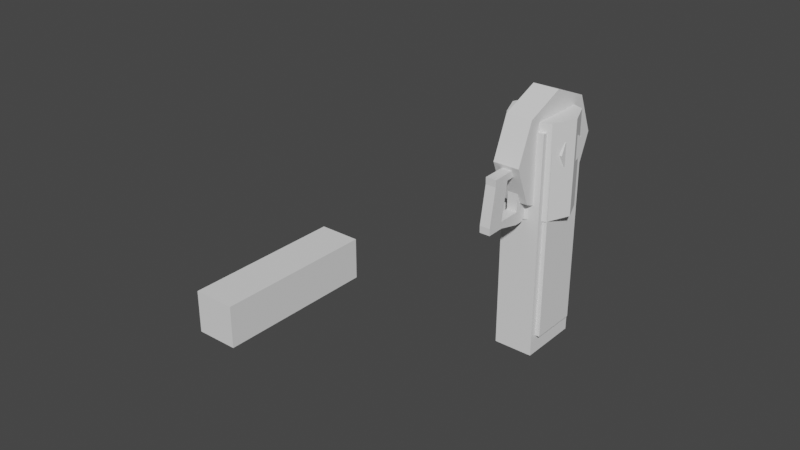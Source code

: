 # Source: handles.blend  (saved by Blender 3.0.42; exported with 4.5.12 LTS)
import bpy
from mathutils import Matrix  # noqa: F401  (used for matrix-valued properties, if any)

bpy.ops.wm.read_factory_settings(use_empty=True)
scene = bpy.context.scene
scene.name = 'Scene'

# ---- collections
col_collection = bpy.data.collections.new('Collection'); scene.collection.children.link(col_collection)

# ---- materials (node trees are filled in below, after node groups)
mat_material = bpy.data.materials.new('Material')
mat_material.alpha_threshold = 0.0
mat_material.use_transparent_shadow = False
mat_material.line_color = (0.0, 0.0, 0.0, 1.0)

# ---- material node trees
mat_material.use_nodes = True; mat_material.node_tree.nodes.clear()
_N = mat_material.node_tree.nodes; _L = mat_material.node_tree.links
n0 = _N.new('ShaderNodeOutputMaterial'); n0.name = 'Material Output'; n0.location = (300, 300)
n1 = _N.new('ShaderNodeBsdfPrincipled'); n1.name = 'Principled BSDF'; n1.location = (10, 300)
n1.distribution = 'GGX'
n1.subsurface_method = 'RANDOM_WALK_SKIN'
n1.inputs[2].default_value = 0.4
n1.inputs[3].default_value = 1.45
n1.inputs[27].default_value = (0.0, 0.0, 0.0, 1.0)
n1.inputs[28].default_value = 1.0
_L.new(n1.outputs[0], n0.inputs[0])
n0.is_active_output = True

# ---- world
world_world = bpy.data.worlds.new('World'); scene.world = world_world
world_world.use_nodes = True; world_world.node_tree.nodes.clear()
_N = world_world.node_tree.nodes; _L = world_world.node_tree.links
n0 = _N.new('ShaderNodeOutputWorld'); n0.name = 'World Output'; n0.location = (300, 300)
n1 = _N.new('ShaderNodeBackground'); n1.name = 'Background'; n1.location = (10, 300)
n1.inputs[0].default_value = (0.05088, 0.05088, 0.05088, 1.0)
_L.new(n1.outputs[0], n0.inputs[0])
n0.is_active_output = True
world_world.color = (0.05088, 0.05088, 0.05088)
world_world.use_sun_shadow = False
world_world.sun_shadow_jitter_overblur = 0.0

# ---- meshes
me_cube = bpy.data.meshes.new('Cube')
me_cube.from_pydata([(1.0, 1.844, 1.0), (1.0, 1.0, -1.0), (1.0, -0.1851, 1.0), (1.0, -1.0, -1.0), (-1.0, 1.844, 1.0), (-1.0, 1.0, -1.0), (-1.0, -0.1851, 1.0), (-1.0, -1.0, -1.0), (-1.0, 1.0, -1.368), (-1.0, -1.0, -1.368), (1.0, 1.0, -1.368), (1.0, -1.0, -1.368), (-1.0, -2.889, -1.0), (1.0, -2.889, -1.0), (-1.0, -2.889, -1.368), (1.0, -2.889, -1.368), (1.0, -0.1851, 1.372), (-1.0, -0.1851, 1.372), (1.0, 1.844, 1.372), (-1.0, 1.844, 1.372), (1.0, -2.849, 1.0), (-1.0, -2.849, 1.0), (1.0, -2.849, 1.699), (-1.0, -2.849, 1.699), (-1.0, -3.825, -1.0), (1.0, -3.825, -1.0), (-1.0, -3.825, -1.368), (1.0, -3.825, -1.368), (-1.0, -2.889, 0.6464), (1.0, -2.889, 0.6464), (-1.0, -4.674, 0.6464), (1.0, -4.674, 0.6464), (1.0, -4.674, 1.232), (-1.0, -4.674, 1.232), (1.0, -3.866, 1.699), (-1.0, -3.866, 1.699), (-1.0, -7.148, 0.6464), (1.0, -7.148, 0.6464), (1.0, -7.148, 1.232), (-1.0, -7.148, 1.232)], [], [(4, 6, 17, 19), (3, 2, 6, 7), (7, 6, 4, 5), (7, 5, 8, 9), (1, 0, 2, 3), (5, 4, 0, 1), (8, 10, 11, 9), (1, 3, 11, 10), (5, 1, 10, 8), (11, 3, 13, 15), (12, 14, 26, 24), (9, 11, 15, 14), (3, 7, 12, 13), (7, 9, 14, 12), (18, 19, 17, 16), (2, 0, 18, 16), (0, 4, 19, 18), (2, 16, 22, 20), (23, 21, 33, 35), (17, 6, 21, 23), (6, 2, 20, 21), (16, 17, 23, 22), (25, 24, 26, 27), (24, 25, 31, 30), (15, 13, 25, 27), (14, 15, 27, 26), (13, 12, 28, 29), (12, 24, 30, 28), (25, 13, 29, 31), (33, 32, 34, 35), (20, 22, 34, 32), (22, 23, 35, 34), (33, 30, 28, 21), (20, 29, 31, 32), (21, 28, 29, 20), (31, 32, 38, 37), (36, 37, 38, 39), (30, 31, 37, 36), (32, 33, 39, 38), (33, 30, 36, 39)])
_uv = me_cube.uv_layers.new(name='UVMap')
_uv.uv.foreach_set('vector', [0.625, 0.25, 0.625, 0.0, 0.625, 0.0, 0.625, 0.25, 0.375, 0.75, 0.625, 0.75, 0.625, 1.0, 0.375, 1.0, 0.375, 0.0, 0.625, 0.0, 0.625, 0.25, 0.375, 0.25, 0.375, 0.0, 0.375, 0.25, 0.375, 0.25, 0.375, 0.0, 0.375, 0.5, 0.625, 0.5, 0.625, 0.75, 0.375, 0.75, 0.375, 0.25, 0.625, 0.25, 0.625, 0.5, 0.375, 0.5, 0.125, 0.5, 0.375, 0.5, 0.375, 0.75, 0.125, 0.75, 0.375, 0.5, 0.375, 0.75, 0.375, 0.75, 0.375, 0.5, 0.375, 0.25, 0.375, 0.5, 0.375, 0.5, 0.375, 0.25, 0.375, 0.75, 0.375, 0.75, 0.375, 0.75, 0.375, 0.75, 0.375, 0.0, 0.375, 0.0, 0.375, 0.0, 0.375, 0.0, 0.125, 0.75, 0.375, 0.75, 0.375, 0.75, 0.125, 0.75, 0.375, 0.75, 0.375, 1.0, 0.375, 1.0, 0.375, 0.75, 0.375, 0.0, 0.375, 0.0, 0.375, 0.0, 0.375, 0.0, 0.625, 0.5, 0.875, 0.5, 0.875, 0.75, 0.625, 0.75, 0.625, 0.75, 0.625, 0.5, 0.625, 0.5, 0.625, 0.75, 0.625, 0.5, 0.625, 0.25, 0.625, 0.25, 0.625, 0.5, 0.625, 0.75, 0.625, 0.75, 0.625, 0.75, 0.625, 0.75, 0.625, 0.0, 0.625, 0.0, 0.625, 0.0, 0.625, 0.0, 0.625, 0.0, 0.625, 0.0, 0.625, 0.0, 0.625, 0.0, 0.625, 1.0, 0.625, 0.75, 0.625, 0.75, 0.625, 1.0, 0.625, 0.75, 0.875, 0.75, 0.875, 0.75, 0.625, 0.75, 0.375, 0.75, 0.375, 1.0, 0.375, 1.0, 0.375, 0.75, 0.375, 1.0, 0.375, 0.75, 0.375, 0.75, 0.375, 1.0, 0.375, 0.75, 0.375, 0.75, 0.375, 0.75, 0.375, 0.75, 0.125, 0.75, 0.375, 0.75, 0.375, 0.75, 0.125, 0.75, 0.375, 0.75, 0.375, 1.0, 0.375, 1.0, 0.375, 0.75, 0.375, 0.0, 0.375, 0.0, 0.375, 0.0, 0.375, 0.0, 0.375, 0.75, 0.375, 0.75, 0.375, 0.75, 0.375, 0.75, 0.625, 1.0, 0.625, 0.75, 0.625, 0.75, 0.625, 1.0, 0.625, 0.75, 0.625, 0.75, 0.625, 0.75, 0.625, 0.75, 0.625, 0.75, 0.875, 0.75, 0.875, 0.75, 0.625, 0.75, 0.625, 1.0, 0.375, 1.0, 0.375, 1.0, 0.625, 1.0, 0.625, 0.75, 0.375, 0.75, 0.375, 0.75, 0.625, 0.75, 0.625, 1.0, 0.375, 1.0, 0.375, 0.75, 0.625, 0.75, 0.375, 0.75, 0.625, 0.75, 0.625, 0.75, 0.375, 0.75, 0.375, 1.0, 0.375, 0.75, 0.625, 0.75, 0.625, 1.0, 0.375, 1.0, 0.375, 0.75, 0.375, 0.75, 0.375, 1.0, 0.625, 0.75, 0.625, 1.0, 0.625, 1.0, 0.625, 0.75, 0.625, 1.0, 0.375, 1.0, 0.375, 1.0, 0.625, 1.0])
me_cube.materials.append(mat_material)
me_cube.use_remesh_preserve_volume = False
me_cube.use_remesh_preserve_attributes = False
me_cube.use_mirror_vertex_groups = False
me_cube.update()
me_cylinder_001 = bpy.data.meshes.new('Cylinder.001')
me_cylinder_001.from_pydata([(0.0, 1.0, -1.0), (0.0, 1.0, 1.0), (0.7071, 0.7071, -1.0), (0.7071, 0.7071, 1.0), (1.0, -4.371e-08, -1.0), (1.0, -4.371e-08, 1.0), (0.7071, -0.7071, -1.0), (0.7071, -0.7071, 1.0), (-8.742e-08, -1.0, -1.0), (-8.742e-08, -1.0, 1.0), (-0.7071, -0.7071, -1.0), (-0.7071, -0.7071, 1.0), (-1.0, 1.192e-08, -1.0), (-1.0, 1.192e-08, 1.0), (-0.7071, 0.7071, -1.0), (-0.7071, 0.7071, 1.0)], [], [(0, 1, 3, 2), (2, 3, 5, 4), (4, 5, 7, 6), (6, 7, 9, 8), (8, 9, 11, 10), (10, 11, 13, 12), (3, 1, 15, 13, 11, 9, 7, 5), (12, 13, 15, 14), (14, 15, 1, 0), (0, 2, 4, 6, 8, 10, 12, 14)])
_uv = me_cylinder_001.uv_layers.new(name='UVMap')
_uv.uv.foreach_set('vector', [1.0, 0.5, 1.0, 1.0, 0.875, 1.0, 0.875, 0.5, 0.875, 0.5, 0.875, 1.0, 0.75, 1.0, 0.75, 0.5, 0.75, 0.5, 0.75, 1.0, 0.625, 1.0, 0.625, 0.5, 0.625, 0.5, 0.625, 1.0, 0.5, 1.0, 0.5, 0.5, 0.5, 0.5, 0.5, 1.0, 0.375, 1.0, 0.375, 0.5, 0.375, 0.5, 0.375, 1.0, 0.25, 1.0, 0.25, 0.5, 0.4197, 0.4197, 0.25, 0.49, 0.08029, 0.4197, 0.01, 0.25, 0.08029, 0.08029, 0.25, 0.01, 0.4197, 0.08029, 0.49, 0.25, 0.25, 0.5, 0.25, 1.0, 0.125, 1.0, 0.125, 0.5, 0.125, 0.5, 0.125, 1.0, 0.0, 1.0, 0.0, 0.5, 0.75, 0.49, 0.9197, 0.4197, 0.99, 0.25, 0.9197, 0.08029, 0.75, 0.01, 0.5803, 0.08029, 0.51, 0.25, 0.5803, 0.4197])
me_cylinder_001.use_remesh_fix_poles = True
me_cylinder_001.use_remesh_preserve_attributes = False
me_cylinder_001.update()
me_cylinder_002 = bpy.data.meshes.new('Cylinder.002')
me_cylinder_002.from_pydata([(0.0, 1.0, -1.0), (0.0, 1.0, 1.0), (0.7071, 0.7071, -1.0), (0.7071, 0.7071, 1.0), (1.0, -4.371e-08, -1.0), (1.0, -4.371e-08, 1.0), (0.7071, -0.7071, -1.0), (0.7071, -0.7071, 1.0), (-8.742e-08, -1.0, -1.0), (-8.742e-08, -1.0, 1.0), (-0.7071, -0.7071, -1.0), (-0.7071, -0.7071, 1.0), (-1.0, 1.192e-08, -1.0), (-1.0, 1.192e-08, 1.0), (-0.7071, 0.7071, -1.0), (-0.7071, 0.7071, 1.0)], [], [(0, 1, 3, 2), (2, 3, 5, 4), (4, 5, 7, 6), (6, 7, 9, 8), (8, 9, 11, 10), (10, 11, 13, 12), (3, 1, 15, 13, 11, 9, 7, 5), (12, 13, 15, 14), (14, 15, 1, 0), (0, 2, 4, 6, 8, 10, 12, 14)])
_uv = me_cylinder_002.uv_layers.new(name='UVMap')
_uv.uv.foreach_set('vector', [1.0, 0.5, 1.0, 1.0, 0.875, 1.0, 0.875, 0.5, 0.875, 0.5, 0.875, 1.0, 0.75, 1.0, 0.75, 0.5, 0.75, 0.5, 0.75, 1.0, 0.625, 1.0, 0.625, 0.5, 0.625, 0.5, 0.625, 1.0, 0.5, 1.0, 0.5, 0.5, 0.5, 0.5, 0.5, 1.0, 0.375, 1.0, 0.375, 0.5, 0.375, 0.5, 0.375, 1.0, 0.25, 1.0, 0.25, 0.5, 0.4197, 0.4197, 0.25, 0.49, 0.08029, 0.4197, 0.01, 0.25, 0.08029, 0.08029, 0.25, 0.01, 0.4197, 0.08029, 0.49, 0.25, 0.25, 0.5, 0.25, 1.0, 0.125, 1.0, 0.125, 0.5, 0.125, 0.5, 0.125, 1.0, 0.0, 1.0, 0.0, 0.5, 0.75, 0.49, 0.9197, 0.4197, 0.99, 0.25, 0.9197, 0.08029, 0.75, 0.01, 0.5803, 0.08029, 0.51, 0.25, 0.5803, 0.4197])
me_cylinder_002.use_remesh_fix_poles = True
me_cylinder_002.use_remesh_preserve_attributes = False
me_cylinder_002.update()
me_cylinder_004 = bpy.data.meshes.new('Cylinder.004')
me_cylinder_004.from_pydata([(0.0, 1.0, -1.0), (0.0, 1.0, 1.0), (0.7071, 0.7071, -1.0), (0.7071, 0.7071, 1.0), (1.0, -4.371e-08, -1.0), (1.0, -4.371e-08, 1.0), (0.7071, -0.7071, -1.0), (0.7071, -0.7071, 1.0), (-8.742e-08, -1.0, -1.0), (-8.742e-08, -1.0, 1.0), (-0.7071, -0.7071, -1.0), (-0.7071, -0.7071, 1.0), (-1.0, 1.192e-08, -1.0), (-1.0, 1.192e-08, 1.0), (-0.7071, 0.7071, -1.0), (-0.7071, 0.7071, 1.0)], [], [(0, 1, 3, 2), (2, 3, 5, 4), (4, 5, 7, 6), (6, 7, 9, 8), (8, 9, 11, 10), (10, 11, 13, 12), (3, 1, 15, 13, 11, 9, 7, 5), (12, 13, 15, 14), (14, 15, 1, 0), (0, 2, 4, 6, 8, 10, 12, 14)])
_uv = me_cylinder_004.uv_layers.new(name='UVMap')
_uv.uv.foreach_set('vector', [1.0, 0.5, 1.0, 1.0, 0.875, 1.0, 0.875, 0.5, 0.875, 0.5, 0.875, 1.0, 0.75, 1.0, 0.75, 0.5, 0.75, 0.5, 0.75, 1.0, 0.625, 1.0, 0.625, 0.5, 0.625, 0.5, 0.625, 1.0, 0.5, 1.0, 0.5, 0.5, 0.5, 0.5, 0.5, 1.0, 0.375, 1.0, 0.375, 0.5, 0.375, 0.5, 0.375, 1.0, 0.25, 1.0, 0.25, 0.5, 0.4197, 0.4197, 0.25, 0.49, 0.08029, 0.4197, 0.01, 0.25, 0.08029, 0.08029, 0.25, 0.01, 0.4197, 0.08029, 0.49, 0.25, 0.25, 0.5, 0.25, 1.0, 0.125, 1.0, 0.125, 0.5, 0.125, 0.5, 0.125, 1.0, 0.0, 1.0, 0.0, 0.5, 0.75, 0.49, 0.9197, 0.4197, 0.99, 0.25, 0.9197, 0.08029, 0.75, 0.01, 0.5803, 0.08029, 0.51, 0.25, 0.5803, 0.4197])
me_cylinder_004.use_remesh_fix_poles = True
me_cylinder_004.use_remesh_preserve_attributes = False
me_cylinder_004.update()
me_cube_005 = bpy.data.meshes.new('Cube.005')
me_cube_005.from_pydata([(-1.0, -1.165, -1.0), (-1.0, -1.165, 1.0), (-1.0, 1.0, -1.0), (-1.0, 1.0, 1.0), (1.0, -1.165, -1.0), (1.0, -1.165, 1.0), (1.0, 1.0, -1.0), (1.0, 1.0, 1.0)], [], [(0, 1, 3, 2), (2, 3, 7, 6), (6, 7, 5, 4), (4, 5, 1, 0), (2, 6, 4, 0), (7, 3, 1, 5)])
_uv = me_cube_005.uv_layers.new(name='UVMap')
_uv.uv.foreach_set('vector', [0.375, 0.0, 0.625, 0.0, 0.625, 0.25, 0.375, 0.25, 0.375, 0.25, 0.625, 0.25, 0.625, 0.5, 0.375, 0.5, 0.375, 0.5, 0.625, 0.5, 0.625, 0.75, 0.375, 0.75, 0.375, 0.75, 0.625, 0.75, 0.625, 1.0, 0.375, 1.0, 0.125, 0.5, 0.375, 0.5, 0.375, 0.75, 0.125, 0.75, 0.625, 0.5, 0.875, 0.5, 0.875, 0.75, 0.625, 0.75])
me_cube_005.use_remesh_fix_poles = True
me_cube_005.use_remesh_preserve_attributes = False
me_cube_005.update()
me_cube_006 = bpy.data.meshes.new('Cube.006')
me_cube_006.from_pydata([(-1.0, -1.278, -1.0), (-1.0, -1.278, 1.0), (-1.0, 1.0, -1.0), (-1.0, 1.0, 1.0), (1.0, -1.278, -1.0), (1.0, -1.278, 1.0), (1.0, 1.0, -1.0), (1.0, 1.0, 1.0)], [], [(0, 1, 3, 2), (2, 3, 7, 6), (6, 7, 5, 4), (4, 5, 1, 0), (2, 6, 4, 0), (7, 3, 1, 5)])
_uv = me_cube_006.uv_layers.new(name='UVMap')
_uv.uv.foreach_set('vector', [0.375, 0.0, 0.625, 0.0, 0.625, 0.25, 0.375, 0.25, 0.375, 0.25, 0.625, 0.25, 0.625, 0.5, 0.375, 0.5, 0.375, 0.5, 0.625, 0.5, 0.625, 0.75, 0.375, 0.75, 0.375, 0.75, 0.625, 0.75, 0.625, 1.0, 0.375, 1.0, 0.125, 0.5, 0.375, 0.5, 0.375, 0.75, 0.125, 0.75, 0.625, 0.5, 0.875, 0.5, 0.875, 0.75, 0.625, 0.75])
me_cube_006.use_remesh_fix_poles = True
me_cube_006.use_remesh_preserve_attributes = False
me_cube_006.update()
me_cube_008 = bpy.data.meshes.new('Cube.008')
me_cube_008.from_pydata([(-1.0, -1.278, -1.0), (-1.0, -1.278, 1.0), (-1.0, 1.0, -1.0), (-1.0, 1.0, 1.0), (1.0, -1.278, -1.0), (1.0, -1.278, 1.0), (1.0, 1.0, -1.0), (1.0, 1.0, 1.0)], [], [(0, 1, 3, 2), (2, 3, 7, 6), (6, 7, 5, 4), (4, 5, 1, 0), (2, 6, 4, 0), (7, 3, 1, 5)])
_uv = me_cube_008.uv_layers.new(name='UVMap')
_uv.uv.foreach_set('vector', [0.375, 0.0, 0.625, 0.0, 0.625, 0.25, 0.375, 0.25, 0.375, 0.25, 0.625, 0.25, 0.625, 0.5, 0.375, 0.5, 0.375, 0.5, 0.625, 0.5, 0.625, 0.75, 0.375, 0.75, 0.375, 0.75, 0.625, 0.75, 0.625, 1.0, 0.375, 1.0, 0.125, 0.5, 0.375, 0.5, 0.375, 0.75, 0.125, 0.75, 0.625, 0.5, 0.875, 0.5, 0.875, 0.75, 0.625, 0.75])
me_cube_008.use_remesh_fix_poles = True
me_cube_008.use_remesh_preserve_attributes = False
me_cube_008.update()
arm_armature = bpy.data.armatures.new('Armature')  # bones are not reproduced

# ---- objects
ob_cube = bpy.data.objects.new('Cube', me_cube)
ob_cylinder_001 = bpy.data.objects.new('Cylinder.001', me_cylinder_001)
ob_cylinder_002 = bpy.data.objects.new('Cylinder.002', me_cylinder_002)
ob_cylinder_004 = bpy.data.objects.new('Cylinder.004', me_cylinder_004)
ob_cube_002 = bpy.data.objects.new('Cube.002', me_cube_005)
ob_cube_001 = bpy.data.objects.new('Cube.001', me_cube_006)
ob_cube_004 = bpy.data.objects.new('Cube.004', me_cube_008)
ob_armature = bpy.data.objects.new('Armature', arm_armature)

# ---- transforms, parenting, visibility, modifiers, constraints
ob_cube.parent = ob_armature
ob_cube.matrix_parent_inverse = Matrix(((1.577, -3.575e-16, -3.428e-16, 3.44e-16), (3.502e-16, 0.03299, 1.577, -0.06968), (-3.502e-16, -1.577, 0.03299, 0.7134), (-0.0, 0.0, -0.0, 1.0)))
ob_cube.location = (-2.665e-17, 0.2386, -0.05995)
ob_cube.scale = (-0.01606, -0.02653, -0.05678)
ob_cube.lock_rotations_4d = False
ob_cube.empty_display_type = 'ARROWS'
ob_cube.lineart.crease_threshold = 0.0
ob_cylinder_001.location = (0.0, 1.584, -0.1216)
ob_cylinder_001.rotation_euler = (-0.0, 1.571, 0.0)
ob_cylinder_001.scale = (-0.1738, -0.1738, -0.04021)
ob_cylinder_002.parent = ob_armature
ob_cylinder_002.matrix_parent_inverse = Matrix(((1.577, -3.502e-16, 3.502e-16, 5.946e-16), (-3.502e-16, -1.577, -6.895e-08, 1.498), (3.502e-16, 6.895e-08, -1.577, -0.1792), (-0.0, 0.0, 0.0, 1.0)))
ob_cylinder_002.location = (0.0, 0.9483, -0.1119)
ob_cylinder_002.rotation_euler = (-0.0, 1.571, 0.0)
ob_cylinder_002.scale = (-0.04872, -0.04872, -0.09194)
ob_cylinder_004.location = (0.0, 1.583, -0.1599)
ob_cylinder_004.rotation_euler = (-0.0, 3.142, -0.0)
ob_cylinder_004.scale = (-0.1034, -0.1034, -0.1439)
ob_cube_002.parent = ob_armature
ob_cube_002.matrix_parent_inverse = Matrix(((1.577, -3.502e-16, 3.502e-16, 5.946e-16), (-3.502e-16, -1.577, -6.895e-08, 1.498), (3.502e-16, 6.895e-08, -1.577, -0.1792), (-0.0, 0.0, 0.0, 1.0)))
ob_cube_002.location = (0.0, 1.199, -0.1117)
ob_cube_002.rotation_euler = (3.142, -0.0, 0.0)
ob_cube_002.scale = (0.06098, 0.3201, 0.0955)
ob_cube_001.parent = ob_armature
ob_cube_001.matrix_parent_inverse = Matrix(((1.577, -4.937e-38, 1.762e-23, 2.22e-16), (-6.586e-23, -1.577, -8.839e-15, 0.7098), (4.824e-23, 4.42e-15, -1.577, -0.1792), (-0.0, 0.0, 0.0, 1.0)))
ob_cube_001.location = (0.0, 0.7586, -0.1108)
ob_cube_001.scale = (0.07486, 0.254, 0.07486)
ob_cube_004.parent = ob_armature
ob_cube_004.matrix_parent_inverse = Matrix(((1.577, -3.502e-16, 3.502e-16, 5.946e-16), (-3.502e-16, -6.895e-08, 1.577, 0.1792), (-3.502e-16, -1.577, -6.895e-08, 2.498), (0.0, 0.0, -0.0, 1.0)))
ob_cube_004.location = (0.0, 0.6025, -0.1108)
ob_cube_004.rotation_euler = (-0.0, 1.571, 0.0)
ob_cube_004.scale = (0.04792, 0.1626, 0.04792)
_vg = ob_cube_004.vertex_groups.new(name='Bone')
_vg = ob_cube_004.vertex_groups.new(name='Bone.002')
for _i, _w in zip([2, 3, 6, 7], [0.9802, 0.9824, 0.9836, 0.982]): _vg.add([_i], _w, 'REPLACE')
_vg = ob_cube_004.vertex_groups.new(name='Bone.003')
for _i, _w in zip([0, 1, 4, 5], [0.9824, 0.9802, 0.982, 0.9836]): _vg.add([_i], _w, 'REPLACE')
_vg = ob_cube_004.vertex_groups.new(name='IK handle')
_m = ob_cube_004.modifiers.new('Armature', 'ARMATURE')
_m.object = ob_armature
ob_armature.location = (0.0, 1.584, -0.1136)
ob_armature.rotation_euler = (1.571, -2.22e-16, -2.22e-16)
ob_armature.scale = (0.634, 0.634, 0.634)
ob_armature.show_in_front = True

# ---- collection membership
col_collection.objects.link(ob_cube)
col_collection.objects.link(ob_cylinder_001)
col_collection.objects.link(ob_cylinder_002)
col_collection.objects.link(ob_cylinder_004)
col_collection.objects.link(ob_cube_002)
col_collection.objects.link(ob_cube_001)
col_collection.objects.link(ob_cube_004)
col_collection.objects.link(ob_armature)

# ---- scene / render settings (as saved in the file)
scene.frame_start = 1; scene.frame_end = 250; scene.frame_set(1)
scene.render.engine = 'BLENDER_EEVEE_NEXT'
scene.cycles.sampling_pattern = 'TABULATED_SOBOL'
scene.cycles.use_light_tree = False
scene.view_settings.view_transform = 'Filmic'
bpy.context.view_layer.update()

# ---- added for rendering (the .blend has no active camera and no usable light): camera, sun
cam_auto = bpy.data.cameras.new('AutoCamera')
cam_auto.lens = 50.0
cam_auto.sensor_width = 36.0
cam_auto.clip_end = 1000.0
ob_auto_camera = bpy.data.objects.new('AutoCamera', cam_auto)
scene.collection.objects.link(ob_auto_camera)
ob_auto_camera.location = (1.50027, -0.82644, 1.07447)
ob_auto_camera.rotation_euler = (1.09748, -7.21219e-08, 0.694738)
scene.camera = ob_auto_camera
light_auto_sun = bpy.data.lights.new('AutoSun', 'SUN')
light_auto_sun.energy = 3.0
light_auto_sun.angle = 0.0523599
ob_auto_sun = bpy.data.objects.new('AutoSun', light_auto_sun)
scene.collection.objects.link(ob_auto_sun)
ob_auto_sun.rotation_euler = (0.872665, 0.174533, 0.523599)
bpy.context.view_layer.update()
